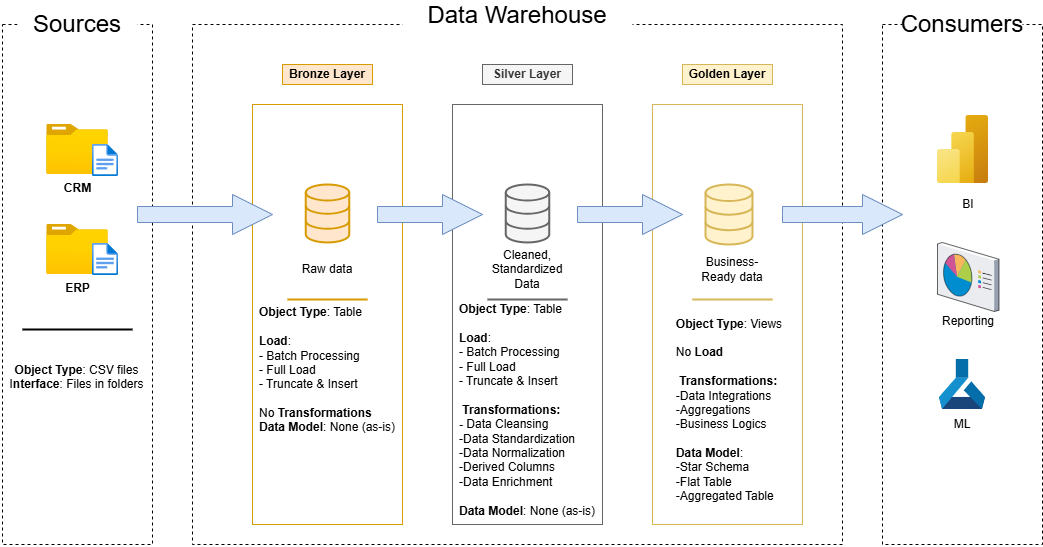

The diagram above was exported from draw.io. Its source (the exported page's mxGraphModel, read from the mxfile embedded in the PNG):
<mxGraphModel dx="1105" dy="586" grid="1" gridSize="10" guides="1" tooltips="1" connect="1" arrows="1" fold="1" page="1" pageScale="1" pageWidth="827" pageHeight="1169" math="0" shadow="0">
  <root>
    <mxCell id="0" />
    <mxCell id="1" parent="0" />
    <mxCell id="8Kbqif5KmompyRA5jWwK-1" value="&lt;div&gt;&lt;br&gt;&lt;/div&gt;" style="rounded=0;whiteSpace=wrap;html=1;dashed=1;fillColor=none;strokeColor=default;fontStyle=1" vertex="1" parent="1">
      <mxGeometry x="100" y="90" width="150" height="520" as="geometry" />
    </mxCell>
    <mxCell id="8Kbqif5KmompyRA5jWwK-2" value="&lt;font style=&quot;font-size: 24px;&quot;&gt;Sources&lt;/font&gt;" style="rounded=0;whiteSpace=wrap;html=1;dashed=1;dashPattern=1 4;strokeColor=none;" vertex="1" parent="1">
      <mxGeometry x="115" y="80" width="120" height="20" as="geometry" />
    </mxCell>
    <mxCell id="8Kbqif5KmompyRA5jWwK-3" value="&lt;div&gt;&lt;br&gt;&lt;/div&gt;" style="rounded=0;whiteSpace=wrap;html=1;dashed=1;fillColor=none;strokeColor=default;" vertex="1" parent="1">
      <mxGeometry x="290" y="90" width="650" height="520" as="geometry" />
    </mxCell>
    <mxCell id="8Kbqif5KmompyRA5jWwK-4" value="&lt;font style=&quot;font-size: 24px;&quot;&gt;Data Warehouse&lt;/font&gt;&lt;div&gt;&lt;font style=&quot;font-size: 24px;&quot;&gt;&lt;br&gt;&lt;/font&gt;&lt;/div&gt;" style="rounded=0;whiteSpace=wrap;html=1;dashed=1;dashPattern=1 4;strokeColor=none;" vertex="1" parent="1">
      <mxGeometry x="500" y="80" width="230" height="30" as="geometry" />
    </mxCell>
    <mxCell id="8Kbqif5KmompyRA5jWwK-5" value="&lt;div&gt;&lt;br&gt;&lt;/div&gt;" style="rounded=0;whiteSpace=wrap;html=1;dashed=1;fillColor=none;strokeColor=default;" vertex="1" parent="1">
      <mxGeometry x="980" y="90" width="160" height="520" as="geometry" />
    </mxCell>
    <mxCell id="8Kbqif5KmompyRA5jWwK-6" value="&lt;font style=&quot;font-size: 24px;&quot;&gt;Consumers&lt;/font&gt;" style="rounded=0;whiteSpace=wrap;html=1;dashed=1;dashPattern=1 4;strokeColor=none;fillColor=default;" vertex="1" parent="1">
      <mxGeometry x="1000" y="70" width="120" height="40" as="geometry" />
    </mxCell>
    <mxCell id="8Kbqif5KmompyRA5jWwK-7" value="&lt;b&gt;Bronze Layer&lt;/b&gt;" style="rounded=0;whiteSpace=wrap;html=1;fillColor=#ffe6cc;strokeColor=#d79b00;" vertex="1" parent="1">
      <mxGeometry x="380" y="130" width="90" height="20" as="geometry" />
    </mxCell>
    <mxCell id="8Kbqif5KmompyRA5jWwK-9" value="&lt;div&gt;&lt;br&gt;&lt;/div&gt;" style="rounded=0;whiteSpace=wrap;html=1;fillColor=none;strokeColor=#d79b00;" vertex="1" parent="1">
      <mxGeometry x="350" y="170" width="150" height="420" as="geometry" />
    </mxCell>
    <mxCell id="8Kbqif5KmompyRA5jWwK-10" value="&lt;b&gt;Silver Layer&lt;/b&gt;" style="rounded=0;whiteSpace=wrap;html=1;fillColor=#f5f5f5;strokeColor=#666666;fontColor=#333333;" vertex="1" parent="1">
      <mxGeometry x="580" y="130" width="90" height="20" as="geometry" />
    </mxCell>
    <mxCell id="8Kbqif5KmompyRA5jWwK-11" value="" style="rounded=0;whiteSpace=wrap;html=1;fillColor=none;strokeColor=#666666;fontColor=#333333;" vertex="1" parent="1">
      <mxGeometry x="550" y="170" width="150" height="420" as="geometry" />
    </mxCell>
    <mxCell id="8Kbqif5KmompyRA5jWwK-13" value="&lt;b&gt;Golden Layer&lt;/b&gt;" style="rounded=0;whiteSpace=wrap;html=1;fillColor=#fff2cc;strokeColor=#d6b656;" vertex="1" parent="1">
      <mxGeometry x="780" y="130" width="90" height="20" as="geometry" />
    </mxCell>
    <mxCell id="8Kbqif5KmompyRA5jWwK-14" value="" style="rounded=0;whiteSpace=wrap;html=1;fillColor=none;strokeColor=#d6b656;" vertex="1" parent="1">
      <mxGeometry x="750" y="170" width="150" height="420" as="geometry" />
    </mxCell>
    <mxCell id="8Kbqif5KmompyRA5jWwK-15" value="&lt;b&gt;CRM&lt;/b&gt;" style="image;aspect=fixed;html=1;points=[];align=center;fontSize=12;image=img/lib/azure2/general/Folder_Blank.svg;" vertex="1" parent="1">
      <mxGeometry x="144.19" y="190" width="61.61" height="50" as="geometry" />
    </mxCell>
    <mxCell id="8Kbqif5KmompyRA5jWwK-16" value="" style="image;aspect=fixed;html=1;points=[];align=center;fontSize=12;image=img/lib/azure2/general/File.svg;" vertex="1" parent="1">
      <mxGeometry x="190" y="210" width="26" height="32.04" as="geometry" />
    </mxCell>
    <mxCell id="8Kbqif5KmompyRA5jWwK-17" value="&lt;b&gt;ERP&lt;/b&gt;" style="image;aspect=fixed;html=1;points=[];align=center;fontSize=12;image=img/lib/azure2/general/Folder_Blank.svg;" vertex="1" parent="1">
      <mxGeometry x="144.19" y="290" width="61.61" height="50" as="geometry" />
    </mxCell>
    <mxCell id="8Kbqif5KmompyRA5jWwK-18" value="" style="image;aspect=fixed;html=1;points=[];align=center;fontSize=12;image=img/lib/azure2/general/File.svg;" vertex="1" parent="1">
      <mxGeometry x="190" y="308.98" width="26" height="32.04" as="geometry" />
    </mxCell>
    <mxCell id="8Kbqif5KmompyRA5jWwK-20" value="" style="line;strokeWidth=2;html=1;" vertex="1" parent="1">
      <mxGeometry x="120" y="390" width="110" height="10" as="geometry" />
    </mxCell>
    <mxCell id="8Kbqif5KmompyRA5jWwK-22" value="&lt;b&gt;Object Type&lt;/b&gt;: CSV files&lt;div&gt;I&lt;b&gt;nterface&lt;/b&gt;: Files in folders&lt;/div&gt;&lt;div&gt;&lt;br&gt;&lt;/div&gt;" style="rounded=0;whiteSpace=wrap;html=1;strokeColor=none;fillColor=none;" vertex="1" parent="1">
      <mxGeometry x="97.5" y="410" width="152.5" height="80" as="geometry" />
    </mxCell>
    <mxCell id="8Kbqif5KmompyRA5jWwK-24" value="" style="html=1;verticalLabelPosition=bottom;align=center;labelBackgroundColor=#ffffff;verticalAlign=top;strokeWidth=2;strokeColor=#666666;shadow=0;dashed=0;shape=mxgraph.ios7.icons.data;fillColor=#f5f5f5;fontColor=#333333;" vertex="1" parent="1">
      <mxGeometry x="603.25" y="249.99999999999997" width="43.5" height="57.96" as="geometry" />
    </mxCell>
    <mxCell id="8Kbqif5KmompyRA5jWwK-25" value="" style="html=1;verticalLabelPosition=bottom;align=center;labelBackgroundColor=#ffffff;verticalAlign=top;strokeWidth=2;strokeColor=#d6b656;shadow=0;dashed=0;shape=mxgraph.ios7.icons.data;fillColor=#fff2cc;" vertex="1" parent="1">
      <mxGeometry x="803" y="250" width="47" height="60" as="geometry" />
    </mxCell>
    <mxCell id="8Kbqif5KmompyRA5jWwK-26" value="" style="html=1;shadow=0;dashed=0;align=center;verticalAlign=middle;shape=mxgraph.arrows2.arrow;dy=0.6;dx=40;notch=0;fillColor=#dae8fc;strokeColor=#6c8ebf;" vertex="1" parent="1">
      <mxGeometry x="235" y="260" width="135" height="40" as="geometry" />
    </mxCell>
    <mxCell id="8Kbqif5KmompyRA5jWwK-27" value="" style="html=1;shadow=0;dashed=0;align=center;verticalAlign=middle;shape=mxgraph.arrows2.arrow;dy=0.6;dx=40;notch=0;fillColor=#dae8fc;strokeColor=#6c8ebf;" vertex="1" parent="1">
      <mxGeometry x="880" y="260" width="120" height="40" as="geometry" />
    </mxCell>
    <mxCell id="8Kbqif5KmompyRA5jWwK-29" value="" style="html=1;shadow=0;dashed=0;align=center;verticalAlign=middle;shape=mxgraph.arrows2.arrow;dy=0.6;dx=40;notch=0;fillColor=#dae8fc;strokeColor=#6c8ebf;" vertex="1" parent="1">
      <mxGeometry x="675" y="260" width="105" height="40" as="geometry" />
    </mxCell>
    <mxCell id="8Kbqif5KmompyRA5jWwK-30" value="" style="line;strokeWidth=2;html=1;fillColor=#ffe6cc;strokeColor=#d79b00;" vertex="1" parent="1">
      <mxGeometry x="385" y="360" width="80" height="10" as="geometry" />
    </mxCell>
    <mxCell id="8Kbqif5KmompyRA5jWwK-31" value="" style="line;strokeWidth=2;html=1;fillColor=#f5f5f5;strokeColor=#666666;fontColor=#333333;" vertex="1" parent="1">
      <mxGeometry x="585" y="360" width="80" height="10" as="geometry" />
    </mxCell>
    <mxCell id="8Kbqif5KmompyRA5jWwK-32" value="" style="line;strokeWidth=2;html=1;fillColor=#fff2cc;strokeColor=#d6b656;" vertex="1" parent="1">
      <mxGeometry x="790" y="360" width="80" height="10" as="geometry" />
    </mxCell>
    <mxCell id="8Kbqif5KmompyRA5jWwK-34" value="&lt;div style=&quot;text-align: left;&quot;&gt;&lt;b style=&quot;background-color: transparent; color: light-dark(rgb(0, 0, 0), rgb(255, 255, 255));&quot;&gt;Object Type&lt;/b&gt;&lt;span style=&quot;background-color: transparent; color: light-dark(rgb(0, 0, 0), rgb(255, 255, 255));&quot;&gt;: Table&lt;/span&gt;&lt;/div&gt;&lt;div style=&quot;text-align: left;&quot;&gt;&lt;span style=&quot;background-color: transparent; color: light-dark(rgb(0, 0, 0), rgb(255, 255, 255));&quot;&gt;&lt;br&gt;&lt;/span&gt;&lt;/div&gt;&lt;div style=&quot;text-align: left;&quot;&gt;&lt;b&gt;Load&lt;/b&gt;:&lt;/div&gt;&lt;div&gt;&lt;div style=&quot;text-align: left;&quot;&gt;- Batch Processing&lt;/div&gt;&lt;div style=&quot;text-align: left;&quot;&gt;- Full Load&amp;nbsp;&lt;/div&gt;&lt;div style=&quot;text-align: left;&quot;&gt;- Truncate &amp;amp; Insert&lt;/div&gt;&lt;div style=&quot;text-align: left;&quot;&gt;&lt;br&gt;&lt;/div&gt;&lt;div style=&quot;text-align: left;&quot;&gt;No &lt;b&gt;Transformations&lt;/b&gt;&lt;/div&gt;&lt;div style=&quot;text-align: left;&quot;&gt;&lt;b&gt;Data Model&lt;/b&gt;: None (as-is)&lt;/div&gt;&lt;div style=&quot;text-align: left;&quot;&gt;&lt;br&gt;&lt;/div&gt;&lt;div&gt;&lt;br&gt;&lt;/div&gt;&lt;/div&gt;" style="rounded=0;whiteSpace=wrap;html=1;strokeColor=none;fillColor=none;" vertex="1" parent="1">
      <mxGeometry x="350" y="410" width="150" height="80" as="geometry" />
    </mxCell>
    <mxCell id="8Kbqif5KmompyRA5jWwK-40" value="" style="html=1;verticalLabelPosition=bottom;align=center;labelBackgroundColor=#ffffff;verticalAlign=top;strokeWidth=2;strokeColor=#d79b00;shadow=0;dashed=0;shape=mxgraph.ios7.icons.data;fillColor=#ffe6cc;" vertex="1" parent="1">
      <mxGeometry x="403.25" y="249.99999999999997" width="43.5" height="57.96" as="geometry" />
    </mxCell>
    <mxCell id="8Kbqif5KmompyRA5jWwK-41" value="" style="html=1;shadow=0;dashed=0;align=center;verticalAlign=middle;shape=mxgraph.arrows2.arrow;dy=0.6;dx=40;notch=0;fillColor=#dae8fc;strokeColor=#6c8ebf;" vertex="1" parent="1">
      <mxGeometry x="475" y="260" width="105" height="40" as="geometry" />
    </mxCell>
    <mxCell id="8Kbqif5KmompyRA5jWwK-42" value="&lt;div style=&quot;text-align: left;&quot;&gt;&lt;b style=&quot;background-color: transparent; color: light-dark(rgb(0, 0, 0), rgb(255, 255, 255));&quot;&gt;Object Type&lt;/b&gt;&lt;span style=&quot;background-color: transparent; color: light-dark(rgb(0, 0, 0), rgb(255, 255, 255));&quot;&gt;: Table&lt;/span&gt;&lt;/div&gt;&lt;div style=&quot;text-align: left;&quot;&gt;&lt;span style=&quot;background-color: transparent; color: light-dark(rgb(0, 0, 0), rgb(255, 255, 255));&quot;&gt;&lt;br&gt;&lt;/span&gt;&lt;/div&gt;&lt;div style=&quot;text-align: left;&quot;&gt;&lt;b&gt;Load&lt;/b&gt;:&lt;/div&gt;&lt;div&gt;&lt;div style=&quot;text-align: left;&quot;&gt;- Batch Processing&lt;/div&gt;&lt;div style=&quot;text-align: left;&quot;&gt;- Full Load&amp;nbsp;&lt;/div&gt;&lt;div style=&quot;text-align: left;&quot;&gt;- Truncate &amp;amp; Insert&lt;/div&gt;&lt;div style=&quot;text-align: left;&quot;&gt;&lt;br&gt;&lt;/div&gt;&lt;div style=&quot;text-align: left;&quot;&gt;&lt;span style=&quot;background-color: transparent; color: light-dark(rgb(0, 0, 0), rgb(255, 255, 255));&quot;&gt;&amp;nbsp;&lt;/span&gt;&lt;b style=&quot;background-color: transparent; color: light-dark(rgb(0, 0, 0), rgb(255, 255, 255));&quot;&gt;Transformations:&lt;/b&gt;&lt;/div&gt;&lt;div style=&quot;text-align: left;&quot;&gt;&lt;b style=&quot;background-color: transparent; color: light-dark(rgb(0, 0, 0), rgb(255, 255, 255));&quot;&gt;- &lt;/b&gt;&lt;span style=&quot;background-color: transparent; color: light-dark(rgb(0, 0, 0), rgb(255, 255, 255));&quot;&gt;Data Cleansing&lt;/span&gt;&lt;/div&gt;&lt;div style=&quot;text-align: left;&quot;&gt;&lt;span style=&quot;background-color: transparent; color: light-dark(rgb(0, 0, 0), rgb(255, 255, 255));&quot;&gt;-Data Standardization&lt;/span&gt;&lt;/div&gt;&lt;div style=&quot;text-align: left;&quot;&gt;&lt;span style=&quot;background-color: transparent; color: light-dark(rgb(0, 0, 0), rgb(255, 255, 255));&quot;&gt;-Data Normalization&lt;/span&gt;&lt;/div&gt;&lt;div style=&quot;text-align: left;&quot;&gt;&lt;span style=&quot;background-color: transparent; color: light-dark(rgb(0, 0, 0), rgb(255, 255, 255));&quot;&gt;-Derived Columns&lt;/span&gt;&lt;/div&gt;&lt;div style=&quot;text-align: left;&quot;&gt;-Data Enrichment&lt;/div&gt;&lt;div style=&quot;text-align: left;&quot;&gt;&lt;br&gt;&lt;/div&gt;&lt;div style=&quot;text-align: left;&quot;&gt;&lt;b&gt;Data Model&lt;/b&gt;: None (as-is)&lt;/div&gt;&lt;div style=&quot;text-align: left;&quot;&gt;&lt;br&gt;&lt;/div&gt;&lt;div&gt;&lt;br&gt;&lt;/div&gt;&lt;/div&gt;" style="rounded=0;whiteSpace=wrap;html=1;strokeColor=none;fillColor=none;" vertex="1" parent="1">
      <mxGeometry x="550" y="450" width="150" height="80" as="geometry" />
    </mxCell>
    <mxCell id="8Kbqif5KmompyRA5jWwK-45" value="Raw data" style="rounded=0;whiteSpace=wrap;html=1;fillColor=none;strokeColor=none;" vertex="1" parent="1">
      <mxGeometry x="390" y="320" width="70" height="30" as="geometry" />
    </mxCell>
    <mxCell id="8Kbqif5KmompyRA5jWwK-46" value="Cleaned, Standardized Data" style="rounded=0;whiteSpace=wrap;html=1;fillColor=none;strokeColor=none;" vertex="1" parent="1">
      <mxGeometry x="590" y="320" width="70" height="30" as="geometry" />
    </mxCell>
    <mxCell id="8Kbqif5KmompyRA5jWwK-47" value="Business-Ready data" style="rounded=0;whiteSpace=wrap;html=1;fillColor=none;strokeColor=none;" vertex="1" parent="1">
      <mxGeometry x="795" y="320" width="70" height="30" as="geometry" />
    </mxCell>
    <mxCell id="8Kbqif5KmompyRA5jWwK-48" style="edgeStyle=orthogonalEdgeStyle;rounded=0;orthogonalLoop=1;jettySize=auto;html=1;exitX=0.5;exitY=1;exitDx=0;exitDy=0;" edge="1" parent="1" source="8Kbqif5KmompyRA5jWwK-11" target="8Kbqif5KmompyRA5jWwK-11">
      <mxGeometry relative="1" as="geometry" />
    </mxCell>
    <mxCell id="8Kbqif5KmompyRA5jWwK-49" value="&lt;div style=&quot;text-align: left;&quot;&gt;&lt;b style=&quot;background-color: transparent; color: light-dark(rgb(0, 0, 0), rgb(255, 255, 255));&quot;&gt;Object Type&lt;/b&gt;&lt;span style=&quot;background-color: transparent; color: light-dark(rgb(0, 0, 0), rgb(255, 255, 255));&quot;&gt;: Views&lt;/span&gt;&lt;/div&gt;&lt;div style=&quot;text-align: left;&quot;&gt;&lt;span style=&quot;background-color: transparent; color: light-dark(rgb(0, 0, 0), rgb(255, 255, 255));&quot;&gt;&lt;br&gt;&lt;/span&gt;&lt;/div&gt;&lt;div style=&quot;text-align: left;&quot;&gt;No&lt;b&gt; Load&lt;/b&gt;&lt;/div&gt;&lt;div&gt;&lt;div style=&quot;text-align: left;&quot;&gt;&lt;br&gt;&lt;/div&gt;&lt;div style=&quot;text-align: left;&quot;&gt;&lt;span style=&quot;background-color: transparent; color: light-dark(rgb(0, 0, 0), rgb(255, 255, 255));&quot;&gt;&amp;nbsp;&lt;/span&gt;&lt;b style=&quot;background-color: transparent; color: light-dark(rgb(0, 0, 0), rgb(255, 255, 255));&quot;&gt;Transformations:&lt;/b&gt;&lt;/div&gt;&lt;div style=&quot;text-align: left;&quot;&gt;-Data Integrations&lt;/div&gt;&lt;div style=&quot;text-align: left;&quot;&gt;-Aggregations&lt;/div&gt;&lt;div style=&quot;text-align: left;&quot;&gt;-Business Logics&lt;/div&gt;&lt;div style=&quot;text-align: left;&quot;&gt;&lt;br&gt;&lt;/div&gt;&lt;div style=&quot;text-align: left;&quot;&gt;&lt;b&gt;Data Model&lt;/b&gt;:&lt;/div&gt;&lt;div style=&quot;text-align: left;&quot;&gt;-Star Schema&lt;/div&gt;&lt;div style=&quot;text-align: left;&quot;&gt;-Flat Table&lt;/div&gt;&lt;div style=&quot;text-align: left;&quot;&gt;-Aggregated Table&lt;/div&gt;&lt;div style=&quot;text-align: left;&quot;&gt;&lt;br&gt;&lt;/div&gt;&lt;div&gt;&lt;br&gt;&lt;/div&gt;&lt;/div&gt;" style="rounded=0;whiteSpace=wrap;html=1;strokeColor=none;fillColor=none;" vertex="1" parent="1">
      <mxGeometry x="751.5" y="450" width="150" height="80" as="geometry" />
    </mxCell>
    <mxCell id="8Kbqif5KmompyRA5jWwK-51" value="" style="image;aspect=fixed;html=1;points=[];align=center;fontSize=12;image=img/lib/azure2/analytics/Power_BI_Embedded.svg;" vertex="1" parent="1">
      <mxGeometry x="1035" y="181" width="51" height="68" as="geometry" />
    </mxCell>
    <mxCell id="8Kbqif5KmompyRA5jWwK-52" value="" style="verticalLabelPosition=bottom;sketch=0;aspect=fixed;html=1;verticalAlign=top;strokeColor=none;align=center;outlineConnect=0;shape=mxgraph.citrix.reporting;" vertex="1" parent="1">
      <mxGeometry x="1035" y="308" width="61.5" height="69" as="geometry" />
    </mxCell>
    <mxCell id="8Kbqif5KmompyRA5jWwK-53" value="" style="image;sketch=0;aspect=fixed;html=1;points=[];align=center;fontSize=12;image=img/lib/mscae/Machine_Learning_Service_Workspaces.svg;" vertex="1" parent="1">
      <mxGeometry x="1037" y="425" width="46" height="50" as="geometry" />
    </mxCell>
    <mxCell id="8Kbqif5KmompyRA5jWwK-54" value="ML" style="rounded=0;whiteSpace=wrap;html=1;fillColor=none;strokeColor=none;" vertex="1" parent="1">
      <mxGeometry x="1035" y="480" width="50" height="20" as="geometry" />
    </mxCell>
    <mxCell id="8Kbqif5KmompyRA5jWwK-55" value="Reporting" style="rounded=0;whiteSpace=wrap;html=1;fillColor=none;strokeColor=none;" vertex="1" parent="1">
      <mxGeometry x="1040.75" y="377" width="50" height="20" as="geometry" />
    </mxCell>
    <mxCell id="8Kbqif5KmompyRA5jWwK-56" value="BI" style="rounded=0;whiteSpace=wrap;html=1;fillColor=none;strokeColor=none;" vertex="1" parent="1">
      <mxGeometry x="1040.75" y="260" width="50" height="20" as="geometry" />
    </mxCell>
  </root>
</mxGraphModel>